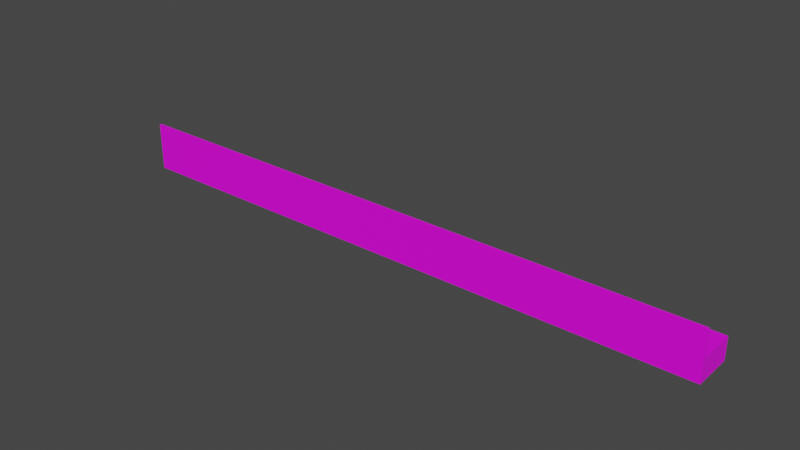# Source: chair.blend  (saved by Blender 2.93.21; exported with 4.5.12 LTS)
import bpy
from mathutils import Matrix  # noqa: F401  (used for matrix-valued properties, if any)

bpy.ops.wm.read_factory_settings(use_empty=True)
scene = bpy.context.scene
scene.name = 'Scene'

# ---- collections
col_chair_obj = bpy.data.collections.new('chair.obj'); scene.collection.children.link(col_chair_obj)

# ---- images (referenced by path relative to the original .blend; pixels are not part of the script)
import os
ASSET_DIR = os.environ.get("B2B_ASSET_DIR", "")  # directory of the original .blend (textures are referenced by path, not embedded)
HERE = os.path.dirname(os.path.abspath(__file__))  # packed textures are extracted next to this script under _unpacked/

def load_image(name, relpath, width, height, colorspace="sRGB"):
    """Load a texture the original file referenced (path relative to the .blend, or extracted next to this script)."""
    p = next((c for c in (os.path.join(HERE, relpath), os.path.join(ASSET_DIR, relpath)) if relpath and os.path.exists(c)), "")
    if p:
        img = bpy.data.images.load(p, check_existing=True)
        img.name = name
    else:  # same state as the original file: an image datablock whose file is absent (Cycles renders it pink)
        img = bpy.data.images.new(name, width, height)
        img.source = "FILE"
        img.filepath = "//" + (relpath or name)
    img.colorspace_settings.name = colorspace
    return img
img_weatheredwood_dds = load_image('weatheredwood.dds', 'weatheredwood.dds', 1024, 1024, 'sRGB')

# ---- materials (node trees are filled in below, after node groups)
mat_chair = bpy.data.materials.new('chair')
mat_chair.use_transparent_shadow = False

# ---- material node trees
mat_chair.use_nodes = True; mat_chair.node_tree.nodes.clear()
_N = mat_chair.node_tree.nodes; _L = mat_chair.node_tree.links
n0 = _N.new('ShaderNodeBsdfPrincipled'); n0.name = 'Principled BSDF'; n0.location = (10, 300)
n0.distribution = 'GGX'
n0.subsurface_method = 'BURLEY'
n0.inputs[3].default_value = 1.45
n0.inputs[27].default_value = (0.0, 0.0, 0.0, 1.0)
n0.inputs[28].default_value = 1.0
n1 = _N.new('ShaderNodeOutputMaterial'); n1.name = 'Material Output'; n1.location = (300, 300)
n2 = _N.new('ShaderNodeTexImage'); n2.name = 'Image Texture'; n2.location = (-280, 280)
n2.image = img_weatheredwood_dds
_L.new(n0.outputs[0], n1.inputs[0])
_L.new(n2.outputs[0], n0.inputs[0])
n1.is_active_output = True

# ---- world
world_world = bpy.data.worlds.new('World'); scene.world = world_world
world_world.use_nodes = True; world_world.node_tree.nodes.clear()
_N = world_world.node_tree.nodes; _L = world_world.node_tree.links
n0 = _N.new('ShaderNodeOutputWorld'); n0.name = 'World Output'; n0.location = (300, 300)
n1 = _N.new('ShaderNodeBackground'); n1.name = 'Background'; n1.location = (10, 300)
n1.inputs[0].default_value = (0.05088, 0.05088, 0.05088, 1.0)
_L.new(n1.outputs[0], n0.inputs[0])
n0.is_active_output = True
world_world.color = (0.05088, 0.05088, 0.05088)
world_world.use_sun_shadow = False
world_world.sun_shadow_jitter_overblur = 0.0

# ---- meshes
me_cube_006 = bpy.data.meshes.new('Cube.006')
me_cube_006.from_pydata([(-29.05, -1.0, -1.0), (-29.05, -1.0, 1.0), (-29.05, 1.0, -1.0), (-29.05, 1.0, 1.0), (1.0, -1.0, -1.0), (1.0, -1.0, 1.0), (1.0, 1.0, -1.0), (1.0, 1.0, 1.0), (0.0, -1.0, -1.0), (0.9095, 1.0, 1.0), (-28.96, 1.0, 1.0), (-28.96, -1.0, 1.0), (0.9095, -1.0, 1.0), (-28.96, 1.0, -1.0), (0.9095, 1.0, -1.0), (0.9095, -1.0, -1.0), (-28.96, -1.0, -1.0), (0.9095, 1.0, -1.0), (0.9095, 1.0, -1.0), (0.9095, 1.0, 1.0), (0.9095, 1.0, 1.0), (-28.96, -1.0, 1.0), (-28.96, -1.0, 1.0), (-28.96, 1.0, 1.0), (-28.96, 1.0, 1.0), (-28.96, -1.0, -1.0), (-28.96, -1.0, -1.0), (0.9095, -1.0, 1.0), (0.9095, -1.0, 1.0), (-28.96, 1.0, -1.0), (-28.96, 1.0, -1.0), (0.9095, -1.0, -1.0), (0.9095, -1.0, -1.0), (0.0, 1.0, -1.0), (0.0, -1.0, -1.0), (-28.96, -1.0, -1.0), (-28.96, -1.0, -1.0), (-28.96, 1.0, -1.0), (-28.96, 1.0, -1.0), (-29.05, 0.0, -1.0), (-29.05, 0.0, 1.0), (1.0, 0.0, -1.0), (1.0, 0.0, 1.0), (-28.96, 0.0, 1.0), (0.9095, 0.0, 1.0), (0.9095, 0.0, -1.0), (-28.96, 0.0, -1.0), (0.9095, 0.0, -1.0), (0.9095, 0.0, 1.0), (-28.96, 0.0, 1.0), (-28.96, 0.0, 1.0), (-28.96, 0.0, -1.0), (0.9095, 0.0, 1.0), (-28.96, 0.0, -1.0), (0.9095, 0.0, -1.0), (0.0, 0.0, -1.0), (-28.96, 0.0, -1.0), (-28.96, -0.8962, -1.0), (-28.96, 0.8962, -1.0), (-28.96, -0.8962, -1.0), (-28.96, 0.8962, -1.0), (0.9095, -0.8962, -1.0), (0.9095, 0.8962, -1.0), (0.0, 0.8962, -1.0), (0.0, -0.8962, -1.0), (0.0, -0.8962, -1.0), (-28.96, 0.8962, -1.0), (-28.96, -0.8962, -1.0), (0.9095, -0.8962, 1.0), (0.9095, 0.8962, 1.0), (1.0, -0.8962, 1.0), (1.0, 0.8962, 1.0), (-28.96, -0.8962, -1.0), (-28.96, 0.8962, -1.0), (-29.05, -0.8962, -1.0), (-29.05, 0.8962, -1.0), (-29.05, 0.8962, 1.0), (-29.05, -0.8962, 1.0), (-28.96, 0.8962, 1.0), (-28.96, -0.8962, 1.0), (-28.96, -0.8962, 1.0), (-28.96, 0.8962, 1.0), (0.9095, 0.8962, 1.0), (0.9095, -0.8962, 1.0), (1.0, 0.8962, -1.0), (1.0, -0.8962, -1.0), (0.9095, 0.8962, -1.0), (0.9095, -0.8962, -1.0), (0.9095, 0.8962, -1.0), (0.9095, -0.8962, -1.0), (0.9095, -0.8962, 1.0), (0.9095, 0.8962, 1.0), (-28.96, 0.8962, 1.0), (-28.96, -0.8962, 1.0), (-29.05, 0.0, -1.0), (-29.05, -0.8962, -1.0), (-29.05, -1.0, -1.0), (-28.96, -1.0, -1.0), (-29.05, 1.0, -1.0), (-28.96, 1.0, -1.0), (-28.96, 0.0, -1.0), (-28.96, -0.8962, -1.0), (-29.05, 0.8962, -1.0), (-28.96, 0.8962, -1.0), (-29.05, 0.0, -10.0), (-29.05, -0.8962, -10.0), (-29.05, -1.0, -10.0), (-28.96, -1.0, -10.0), (-29.05, 1.0, -10.0), (-28.96, 1.0, -10.0), (-28.96, 0.0, -10.0), (-28.96, -0.8962, -10.0), (-29.05, 0.8962, -10.0), (-28.96, 0.8962, -10.0), (1.0, 0.0, -10.0), (1.0, 0.8962, -10.0), (1.0, 1.0, -10.0), (0.9095, 1.0, -10.0), (1.0, -1.0, -10.0), (0.9095, -1.0, -10.0), (0.9095, 0.0, -10.0), (0.9095, 0.8962, -10.0), (1.0, -0.8962, -10.0), (0.9095, -0.8962, -10.0), (0.0, -1.0, -10.0), (-28.96, -1.0, -10.0), (0.9095, -1.0, -10.0), (0.0, -1.0, -10.0), (0.9095, -0.8962, -10.0), (0.0, -0.8962, -10.0), (0.0, -0.8962, -10.0), (-28.96, -0.8962, -10.0), (-28.96, -1.0, 13.86), (-29.05, -1.0, 13.86), (-28.96, -1.0, 13.86), (0.9095, -1.0, 13.86), (1.0, -1.0, 13.86), (0.9095, -1.0, 13.86), (0.9095, -0.8962, 13.86), (1.0, -0.8962, 13.86), (-29.05, -0.8962, 13.86), (-28.96, -0.8962, 13.86), (-28.96, -0.8962, 13.86), (0.9095, -0.8962, 13.86), (-29.05, 0.0, -1.0), (-29.05, -0.8962, -1.0), (-29.05, -1.0, -1.0), (-29.05, -1.0, 1.0), (-29.05, 0.0, 1.0), (-29.05, 0.8962, 1.0), (-29.05, 1.0, 1.0), (-29.05, 1.0, -1.0), (-29.05, 0.8962, -1.0), (-29.05, -0.8962, 1.0), (-29.05, -0.8962, -1.0), (-29.05, -0.8962, -10.0), (-29.05, -1.0, -1.0), (-29.05, 1.0, -1.0), (-29.05, 0.8962, -1.0), (-29.05, 1.0, -10.0), (-29.05, -1.0, -10.0), (-29.05, 0.8962, -10.0), (-29.05, -1.0, 13.86), (-29.05, -0.8962, 13.86)], [], [(1, 133, 162, 147), (17, 19, 9, 14), (41, 42, 70, 85), (25, 36, 35), (54, 45, 89, 61), (49, 43, 93, 80), (44, 48, 83, 90), (56, 53, 67, 57), (15, 12, 27, 31), (37, 38, 29), (14, 9, 20, 18), (43, 50, 79, 93), (16, 11, 22, 26), (52, 44, 90, 68), (30, 24, 10, 13), (45, 47, 87, 89), (32, 28, 12, 15), (51, 46, 59, 72), (38, 23, 19, 17, 33), (86, 18, 117, 121), (55, 65, 53), (18, 20, 7, 6), (26, 22, 1, 0), (50, 40, 77, 79), (25, 8, 36), (51, 72, 101, 100), (42, 52, 68, 70), (67, 53, 65), (2, 3, 24, 30), (55, 64, 65), (4, 5, 28, 32), (55, 54, 61, 64), (31, 27, 21, 36, 34), (36, 21, 11, 16, 35), (46, 56, 57, 59), (13, 10, 23, 38, 37), (60, 58, 56, 46), (63, 62, 54, 55), (29, 33, 63, 66), (71, 69, 52, 42), (73, 51, 100, 103), (78, 76, 40, 50), (66, 63, 55, 53), (87, 47, 120, 123), (73, 60, 46, 51), (88, 86, 47, 45), (69, 91, 44, 52), (92, 78, 50, 43), (58, 66, 53, 56), (91, 82, 48, 44), (81, 92, 43, 49), (62, 88, 45, 54), (84, 71, 42, 41), (74, 0, 146, 145), (37, 29, 66, 58), (59, 57, 35, 16), (72, 59, 16, 26), (13, 37, 58, 60), (17, 14, 88, 62), (25, 67, 131, 125), (33, 17, 62, 63), (65, 64, 34, 8), (31, 34, 127, 126), (19, 23, 81, 82), (57, 67, 25, 35), (20, 9, 91, 69), (83, 80, 142, 143), (85, 70, 5, 4), (7, 20, 69, 71), (30, 13, 60, 73), (0, 74, 95, 96), (0, 1, 147, 146), (39, 75, 102, 94), (98, 108, 159, 157), (80, 21, 132, 142), (24, 3, 76, 78), (93, 79, 22, 11), (23, 10, 92, 81), (79, 77, 140, 141), (70, 68, 138, 139), (143, 142, 132, 135), (90, 83, 27, 12), (6, 7, 71, 84), (85, 4, 118, 122), (47, 86, 121, 120), (89, 87, 32, 15), (14, 18, 86, 88), (61, 89, 15, 31), (9, 19, 82, 91), (68, 90, 12, 28), (10, 24, 78, 92), (80, 93, 11, 21), (106, 96, 156, 160), (100, 101, 111, 110), (39, 74, 145, 144), (98, 99, 109, 108), (74, 39, 94, 95), (75, 2, 98, 102), (72, 26, 97, 101), (26, 0, 96, 97), (2, 30, 99, 98), (30, 73, 103, 99), (104, 110, 111, 105), (112, 113, 110, 104), (105, 111, 107, 106), (108, 109, 113, 112), (95, 94, 104, 105), (101, 97, 107, 111), (94, 102, 112, 104), (97, 96, 106, 107), (99, 103, 113, 109), (103, 100, 110, 113), (120, 114, 122, 123), (121, 115, 114, 120), (123, 122, 118, 119), (117, 116, 115, 121), (18, 6, 116, 117), (4, 32, 119, 118), (84, 41, 114, 115), (32, 87, 123, 119), (41, 85, 122, 114), (6, 84, 115, 116), (129, 128, 126, 127), (131, 130, 124, 125), (34, 64, 129, 127), (64, 61, 128, 129), (65, 8, 124, 130), (8, 25, 125, 124), (67, 65, 130, 131), (61, 31, 126, 128), (139, 138, 137, 136), (141, 140, 133, 134), (21, 27, 135, 132), (28, 5, 136, 137), (68, 28, 137, 138), (1, 22, 134, 133), (82, 81, 49, 80, 83, 48), (140, 77, 153, 163), (5, 70, 139, 136), (27, 83, 143, 135), (22, 79, 141, 134), (144, 148, 149, 152), (145, 153, 148, 144), (146, 147, 153, 145), (152, 149, 150, 151), (158, 157, 159, 161), (156, 154, 155, 160), (153, 147, 162, 163), (40, 76, 149, 148), (2, 75, 152, 151), (75, 39, 144, 152), (95, 105, 155, 154), (3, 2, 151, 150), (112, 102, 158, 161), (76, 3, 150, 149), (105, 106, 160, 155), (77, 40, 148, 153), (108, 112, 161, 159), (133, 140, 163, 162), (96, 95, 154, 156), (102, 98, 157, 158), (29, 38, 33), (34, 36, 8)])
_uv = me_cube_006.uv_layers.new(name='UVMap')
_uv.uv.foreach_set('vector', [0.625, 1.0, 0.625, 1.0, 0.625, 1.0, 0.625, 1.0, 0.375, 0.4887, 0.625, 0.4887, 0.625, 0.4887, 0.375, 0.4887, 0.375, 0.625, 0.625, 0.625, 0.625, 0.737, 0.375, 0.737, 0.375, 0.9887, 0.375, 0.9887, 0.1875, 0.4943, 0.3637, 0.625, 0.3637, 0.625, 0.3637, 0.737, 0.3637, 0.737, 0.8637, 0.625, 0.8637, 0.625, 0.8637, 0.737, 0.8637, 0.737, 0.6363, 0.625, 0.6363, 0.625, 0.6363, 0.737, 0.6363, 0.737, 0.1363, 0.625, 0.1363, 0.625, 0.1363, 0.737, 0.1363, 0.737, 0.375, 0.7613, 0.625, 0.7613, 0.625, 0.7613, 0.375, 0.7613, 0.1875, 0.1307, 0.375, 0.2613, 0.375, 0.2613, 0.375, 0.4887, 0.625, 0.4887, 0.625, 0.4887, 0.375, 0.4887, 0.8637, 0.625, 0.8637, 0.625, 0.8637, 0.737, 0.8637, 0.737, 0.375, 0.9887, 0.625, 0.9887, 0.625, 0.9887, 0.375, 0.9887, 0.6363, 0.625, 0.6363, 0.625, 0.6363, 0.737, 0.6363, 0.737, 0.375, 0.2613, 0.625, 0.2613, 0.625, 0.2613, 0.375, 0.2613, 0.3637, 0.625, 0.3637, 0.625, 0.3637, 0.737, 0.3637, 0.737, 0.375, 0.7613, 0.625, 0.7613, 0.625, 0.7613, 0.375, 0.7613, 0.1363, 0.625, 0.1363, 0.625, 0.1363, 0.737, 0.1363, 0.737, 0.375, 0.2613, 0.625, 0.2613, 0.625, 0.4887, 0.375, 0.4887, 0.375, 0.375, 0.3637, 0.513, 0.3637, 0.5, 0.3637, 0.5, 0.3637, 0.513, 0.25, 0.625, 0.25, 0.737, 0.1363, 0.625, 0.375, 0.4887, 0.625, 0.4887, 0.625, 0.5, 0.375, 0.5, 0.375, 0.9887, 0.625, 0.9887, 0.625, 1.0, 0.375, 1.0, 0.8637, 0.625, 0.875, 0.625, 0.875, 0.737, 0.8637, 0.737, 0.1363, 0.75, 0.25, 0.75, 0.1363, 0.75, 0.1363, 0.625, 0.1363, 0.737, 0.1363, 0.737, 0.1363, 0.625, 0.625, 0.625, 0.6363, 0.625, 0.6363, 0.737, 0.625, 0.737, 0.1363, 0.737, 0.1363, 0.625, 0.25, 0.737, 0.375, 0.25, 0.625, 0.25, 0.625, 0.2613, 0.375, 0.2613, 0.25, 0.625, 0.25, 0.737, 0.25, 0.737, 0.375, 0.75, 0.625, 0.75, 0.625, 0.7613, 0.375, 0.7613, 0.25, 0.625, 0.3637, 0.625, 0.3637, 0.737, 0.25, 0.737, 0.375, 0.7613, 0.625, 0.7613, 0.625, 0.9887, 0.375, 0.9887, 0.375, 0.875, 0.375, 0.9887, 0.625, 0.9887, 0.625, 0.9887, 0.375, 0.9887, 0.1875, 0.4943, 0.1363, 0.625, 0.1363, 0.625, 0.1363, 0.737, 0.1363, 0.737, 0.375, 0.2613, 0.625, 0.2613, 0.625, 0.2613, 0.375, 0.2613, 0.1875, 0.1307, 0.1363, 0.513, 0.1363, 0.513, 0.1363, 0.625, 0.1363, 0.625, 0.25, 0.513, 0.3637, 0.513, 0.3637, 0.625, 0.25, 0.625, 0.1363, 0.5, 0.25, 0.5, 0.25, 0.513, 0.1363, 0.513, 0.625, 0.513, 0.6363, 0.513, 0.6363, 0.625, 0.625, 0.625, 0.1363, 0.513, 0.1363, 0.625, 0.1363, 0.625, 0.1363, 0.513, 0.8637, 0.513, 0.875, 0.513, 0.875, 0.625, 0.8637, 0.625, 0.1363, 0.513, 0.25, 0.513, 0.25, 0.625, 0.1363, 0.625, 0.3637, 0.737, 0.3637, 0.625, 0.3637, 0.625, 0.3637, 0.737, 0.1363, 0.513, 0.1363, 0.513, 0.1363, 0.625, 0.1363, 0.625, 0.3637, 0.513, 0.3637, 0.513, 0.3637, 0.625, 0.3637, 0.625, 0.6363, 0.513, 0.6363, 0.513, 0.6363, 0.625, 0.6363, 0.625, 0.8637, 0.513, 0.8637, 0.513, 0.8637, 0.625, 0.8637, 0.625, 0.1363, 0.513, 0.1363, 0.513, 0.1363, 0.625, 0.1363, 0.625, 0.6363, 0.513, 0.6363, 0.513, 0.6363, 0.625, 0.6363, 0.625, 0.8637, 0.513, 0.8637, 0.513, 0.8637, 0.625, 0.8637, 0.625, 0.3637, 0.513, 0.3637, 0.513, 0.3637, 0.625, 0.3637, 0.625, 0.375, 0.513, 0.625, 0.513, 0.625, 0.625, 0.375, 0.625, 0.375, 0.01298, 0.375, 0.0, 0.375, 0.0, 0.375, 0.01298, 0.1363, 0.5, 0.1363, 0.5, 0.1363, 0.513, 0.1363, 0.513, 0.1363, 0.737, 0.1363, 0.737, 0.1363, 0.75, 0.1363, 0.75, 0.1363, 0.737, 0.1363, 0.737, 0.1363, 0.75, 0.1363, 0.75, 0.1363, 0.5, 0.1363, 0.5, 0.1363, 0.513, 0.1363, 0.513, 0.3637, 0.5, 0.3637, 0.5, 0.3637, 0.513, 0.3637, 0.513, 0.1363, 0.75, 0.1363, 0.737, 0.1363, 0.737, 0.1363, 0.75, 0.25, 0.5, 0.3637, 0.5, 0.3637, 0.513, 0.25, 0.513, 0.25, 0.737, 0.25, 0.737, 0.25, 0.75, 0.25, 0.75, 0.375, 0.7613, 0.375, 0.875, 0.375, 0.875, 0.375, 0.7613, 0.6363, 0.5, 0.8637, 0.5, 0.8637, 0.513, 0.6363, 0.513, 0.1363, 0.737, 0.1363, 0.737, 0.1363, 0.75, 0.1363, 0.75, 0.6363, 0.5, 0.6363, 0.5, 0.6363, 0.513, 0.6363, 0.513, 0.6363, 0.737, 0.8637, 0.737, 0.8637, 0.737, 0.6363, 0.737, 0.375, 0.737, 0.625, 0.737, 0.625, 0.75, 0.375, 0.75, 0.625, 0.5, 0.6363, 0.5, 0.6363, 0.513, 0.625, 0.513, 0.1363, 0.5, 0.1363, 0.5, 0.1363, 0.513, 0.1363, 0.513, 0.375, 0.0, 0.375, 0.01298, 0.375, 0.01298, 0.375, 0.0, 0.375, 1.0, 0.625, 1.0, 0.625, 1.0, 0.375, 1.0, 0.375, 0.125, 0.375, 0.237, 0.375, 0.237, 0.375, 0.125, 0.375, 0.25, 0.375, 0.25, 0.375, 0.25, 0.375, 0.25, 0.8637, 0.737, 0.8637, 0.75, 0.8637, 0.75, 0.8637, 0.737, 0.8637, 0.5, 0.875, 0.5, 0.875, 0.513, 0.8637, 0.513, 0.8637, 0.737, 0.8637, 0.737, 0.8637, 0.75, 0.8637, 0.75, 0.8637, 0.5, 0.8637, 0.5, 0.8637, 0.513, 0.8637, 0.513, 0.8637, 0.737, 0.875, 0.737, 0.875, 0.737, 0.8637, 0.737, 0.625, 0.737, 0.6363, 0.737, 0.6363, 0.737, 0.625, 0.737, 0.6363, 0.737, 0.8637, 0.737, 0.8637, 0.75, 0.6363, 0.75, 0.6363, 0.737, 0.6363, 0.737, 0.6363, 0.75, 0.6363, 0.75, 0.375, 0.5, 0.625, 0.5, 0.625, 0.513, 0.375, 0.513, 0.375, 0.737, 0.375, 0.75, 0.375, 0.75, 0.375, 0.737, 0.3637, 0.625, 0.3637, 0.513, 0.3637, 0.513, 0.3637, 0.625, 0.3637, 0.737, 0.3637, 0.737, 0.3637, 0.75, 0.3637, 0.75, 0.3637, 0.5, 0.3637, 0.5, 0.3637, 0.513, 0.3637, 0.513, 0.3637, 0.737, 0.3637, 0.737, 0.3637, 0.75, 0.3637, 0.75, 0.6363, 0.5, 0.6363, 0.5, 0.6363, 0.513, 0.6363, 0.513, 0.6363, 0.737, 0.6363, 0.737, 0.6363, 0.75, 0.6363, 0.75, 0.8637, 0.5, 0.8637, 0.5, 0.8637, 0.513, 0.8637, 0.513, 0.8637, 0.737, 0.8637, 0.737, 0.8637, 0.75, 0.8637, 0.75, 0.375, 1.0, 0.375, 1.0, 0.375, 1.0, 0.375, 1.0, 0.1363, 0.625, 0.1363, 0.737, 0.1363, 0.737, 0.1363, 0.625, 0.375, 0.125, 0.375, 0.01298, 0.375, 0.01298, 0.375, 0.125, 0.375, 0.25, 0.375, 0.2613, 0.375, 0.2613, 0.375, 0.25, 0.375, 0.01298, 0.375, 0.125, 0.375, 0.125, 0.375, 0.01298, 0.375, 0.237, 0.375, 0.25, 0.375, 0.25, 0.375, 0.237, 0.1363, 0.737, 0.1363, 0.75, 0.1363, 0.75, 0.1363, 0.737, 0.375, 0.9887, 0.375, 1.0, 0.375, 1.0, 0.375, 0.9887, 0.375, 0.25, 0.375, 0.2613, 0.375, 0.2613, 0.375, 0.25, 0.1363, 0.5, 0.1363, 0.513, 0.1363, 0.513, 0.1363, 0.5, 0.125, 0.625, 0.1363, 0.625, 0.1363, 0.737, 0.125, 0.737, 0.125, 0.513, 0.1363, 0.513, 0.1363, 0.625, 0.125, 0.625, 0.125, 0.737, 0.1363, 0.737, 0.1363, 0.75, 0.125, 0.75, 0.125, 0.5, 0.1363, 0.5, 0.1363, 0.513, 0.125, 0.513, 0.375, 0.01298, 0.375, 0.125, 0.375, 0.125, 0.375, 0.01298, 0.1363, 0.737, 0.1363, 0.75, 0.1363, 0.75, 0.1363, 0.737, 0.375, 0.125, 0.375, 0.237, 0.375, 0.237, 0.375, 0.125, 0.375, 0.9887, 0.375, 1.0, 0.375, 1.0, 0.375, 0.9887, 0.1363, 0.5, 0.1363, 0.513, 0.1363, 0.513, 0.1363, 0.5, 0.1363, 0.513, 0.1363, 0.625, 0.1363, 0.625, 0.1363, 0.513, 0.3637, 0.625, 0.375, 0.625, 0.375, 0.737, 0.3637, 0.737, 0.3637, 0.513, 0.375, 0.513, 0.375, 0.625, 0.3637, 0.625, 0.3637, 0.737, 0.375, 0.737, 0.375, 0.75, 0.3637, 0.75, 0.3637, 0.5, 0.375, 0.5, 0.375, 0.513, 0.3637, 0.513, 0.375, 0.4887, 0.375, 0.5, 0.375, 0.5, 0.375, 0.4887, 0.375, 0.75, 0.375, 0.7613, 0.375, 0.7613, 0.375, 0.75, 0.375, 0.513, 0.375, 0.625, 0.375, 0.625, 0.375, 0.513, 0.3637, 0.75, 0.3637, 0.737, 0.3637, 0.737, 0.3637, 0.75, 0.375, 0.625, 0.375, 0.737, 0.375, 0.737, 0.375, 0.625, 0.375, 0.5, 0.375, 0.513, 0.375, 0.513, 0.375, 0.5, 0.25, 0.737, 0.3637, 0.737, 0.3637, 0.75, 0.25, 0.75, 0.1363, 0.737, 0.25, 0.737, 0.25, 0.75, 0.1363, 0.75, 0.25, 0.75, 0.25, 0.737, 0.25, 0.737, 0.25, 0.75, 0.25, 0.737, 0.3637, 0.737, 0.3637, 0.737, 0.25, 0.737, 0.25, 0.737, 0.25, 0.75, 0.25, 0.75, 0.25, 0.737, 0.25, 0.75, 0.1363, 0.75, 0.1363, 0.75, 0.25, 0.75, 0.1363, 0.737, 0.25, 0.737, 0.25, 0.737, 0.1363, 0.737, 0.3637, 0.737, 0.3637, 0.75, 0.3637, 0.75, 0.3637, 0.737, 0.625, 0.737, 0.6363, 0.737, 0.6363, 0.75, 0.625, 0.75, 0.8637, 0.737, 0.875, 0.737, 0.875, 0.75, 0.8637, 0.75, 0.625, 0.9887, 0.625, 0.7613, 0.625, 0.7613, 0.625, 0.9887, 0.625, 0.7613, 0.625, 0.75, 0.625, 0.75, 0.625, 0.7613, 0.6363, 0.737, 0.6363, 0.75, 0.6363, 0.75, 0.6363, 0.737, 0.625, 1.0, 0.625, 0.9887, 0.625, 0.9887, 0.625, 1.0, 0.6363, 0.513, 0.8637, 0.513, 0.8637, 0.625, 0.8637, 0.737, 0.6363, 0.737, 0.6363, 0.625, 0.875, 0.737, 0.875, 0.737, 0.875, 0.737, 0.875, 0.737, 0.625, 0.75, 0.625, 0.737, 0.625, 0.737, 0.625, 0.75, 0.6363, 0.75, 0.6363, 0.737, 0.6363, 0.737, 0.6363, 0.75, 0.8637, 0.75, 0.8637, 0.737, 0.8637, 0.737, 0.8637, 0.75, 0.375, 0.125, 0.625, 0.125, 0.625, 0.237, 0.375, 0.237, 0.375, 0.01298, 0.625, 0.01298, 0.625, 0.125, 0.375, 0.125, 0.375, 0.0, 0.625, 0.0, 0.625, 0.01298, 0.375, 0.01298, 0.375, 0.237, 0.625, 0.237, 0.625, 0.25, 0.375, 0.25, 0.375, 0.237, 0.375, 0.25, 0.375, 0.25, 0.375, 0.237, 0.375, 0.0, 0.375, 0.01298, 0.375, 0.01298, 0.375, 0.0, 0.625, 0.01298, 0.625, 0.0, 0.625, 0.0, 0.625, 0.01298, 0.875, 0.625, 0.875, 0.513, 0.875, 0.513, 0.875, 0.625, 0.375, 0.25, 0.375, 0.237, 0.375, 0.237, 0.375, 0.25, 0.375, 0.237, 0.375, 0.125, 0.375, 0.125, 0.375, 0.237, 0.375, 0.01298, 0.375, 0.01298, 0.375, 0.01298, 0.375, 0.01298, 0.625, 0.25, 0.375, 0.25, 0.375, 0.25, 0.625, 0.25, 0.375, 0.237, 0.375, 0.237, 0.375, 0.237, 0.375, 0.237, 0.875, 0.513, 0.875, 0.5, 0.875, 0.5, 0.875, 0.513, 0.125, 0.737, 0.125, 0.75, 0.125, 0.75, 0.125, 0.737, 0.875, 0.737, 0.875, 0.625, 0.875, 0.625, 0.875, 0.737, 0.125, 0.5, 0.125, 0.513, 0.125, 0.513, 0.125, 0.5, 0.875, 0.75, 0.875, 0.737, 0.875, 0.737, 0.875, 0.75, 0.375, 0.0, 0.375, 0.01298, 0.375, 0.01298, 0.375, 0.0, 0.375, 0.237, 0.375, 0.25, 0.375, 0.25, 0.375, 0.237, 0.1363, 0.5, 0.1363, 0.5, 0.375, 0.375, 0.375, 0.875, 0.1363, 0.75, 0.375, 0.875])
me_cube_006.materials.append(mat_chair)
me_cube_006.use_remesh_fix_poles = True
me_cube_006.use_remesh_preserve_attributes = False
me_cube_006.update()

# ---- objects
ob_chair = bpy.data.objects.new('chair', me_cube_006)

# ---- transforms, parenting, visibility, modifiers, constraints
ob_chair.location = (0.0, 0.0, 1.0)
ob_chair.scale = (1.0, 1.0, 0.1)

# ---- collection membership
col_chair_obj.objects.link(ob_chair)

# ---- scene / render settings (as saved in the file)
scene.frame_start = 1; scene.frame_end = 250; scene.frame_set(1)
scene.render.engine = 'BLENDER_EEVEE_NEXT'
scene.cycles.use_denoising = False
scene.cycles.samples = 128
scene.cycles.sampling_pattern = 'TABULATED_SOBOL'
scene.cycles.use_adaptive_sampling = False
scene.cycles.use_light_tree = False
scene.view_settings.view_transform = 'Filmic'
bpy.context.view_layer.update()

# ---- added for rendering (the .blend has no active camera and no usable light): camera, sun
cam_auto = bpy.data.cameras.new('AutoCamera')
cam_auto.lens = 50.0
cam_auto.sensor_width = 36.0
cam_auto.clip_end = 1000.0
ob_auto_camera = bpy.data.objects.new('AutoCamera', cam_auto)
scene.collection.objects.link(ob_auto_camera)
ob_auto_camera.location = (13.927, -33.5427, 23.555)
ob_auto_camera.rotation_euler = (1.09748, -7.21219e-08, 0.694738)
scene.camera = ob_auto_camera
light_auto_sun = bpy.data.lights.new('AutoSun', 'SUN')
light_auto_sun.energy = 3.0
light_auto_sun.angle = 0.0523599
ob_auto_sun = bpy.data.objects.new('AutoSun', light_auto_sun)
scene.collection.objects.link(ob_auto_sun)
ob_auto_sun.rotation_euler = (0.872665, 0.174533, 0.523599)
bpy.context.view_layer.update()
